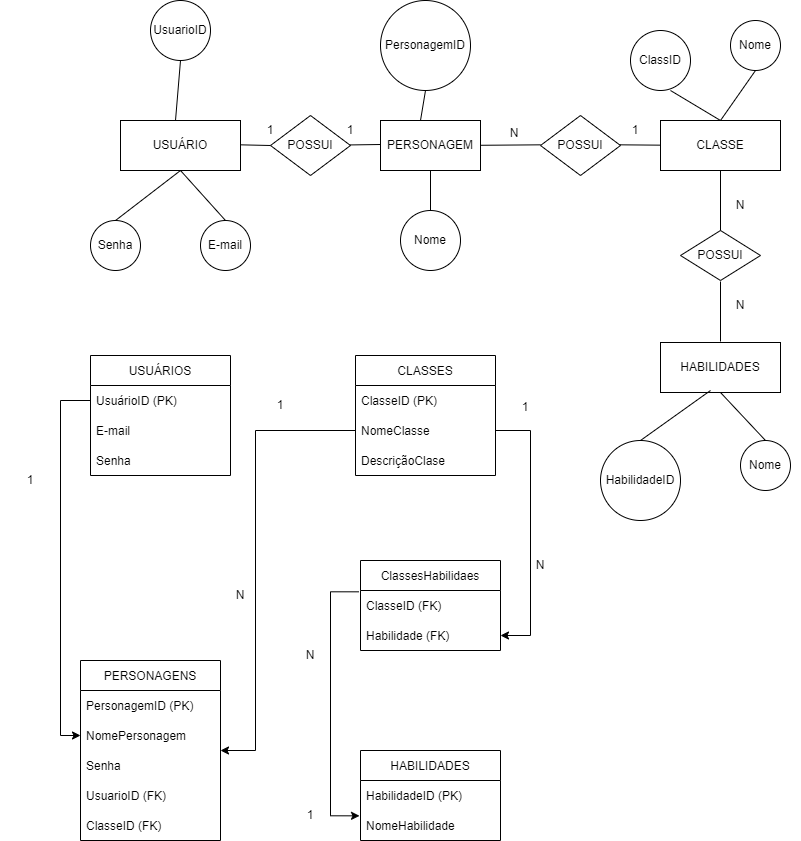

The diagram above was exported from draw.io. Its source (the exported page's mxGraphModel, read from the mxfile embedded in the PNG):
<mxGraphModel dx="1181" dy="524" grid="1" gridSize="10" guides="1" tooltips="1" connect="1" arrows="1" fold="1" page="1" pageScale="1" pageWidth="827" pageHeight="1169" math="0" shadow="0">
  <root>
    <mxCell id="0" />
    <mxCell id="1" parent="0" />
    <mxCell id="oQDwwjcVX3i-Q6Cp5K7o-27" value="" style="group" vertex="1" connectable="0" parent="1">
      <mxGeometry x="70" y="140" width="740" height="475" as="geometry" />
    </mxCell>
    <mxCell id="oQDwwjcVX3i-Q6Cp5K7o-1" value="USUÁRIO" style="rounded=0;whiteSpace=wrap;html=1;" vertex="1" parent="oQDwwjcVX3i-Q6Cp5K7o-27">
      <mxGeometry x="60" y="90" width="120" height="50" as="geometry" />
    </mxCell>
    <mxCell id="oQDwwjcVX3i-Q6Cp5K7o-2" value="POSSUI" style="rhombus;whiteSpace=wrap;html=1;" vertex="1" parent="oQDwwjcVX3i-Q6Cp5K7o-27">
      <mxGeometry x="210" y="85" width="80" height="60" as="geometry" />
    </mxCell>
    <mxCell id="oQDwwjcVX3i-Q6Cp5K7o-3" value="PERSONAGEM" style="rounded=0;whiteSpace=wrap;html=1;" vertex="1" parent="oQDwwjcVX3i-Q6Cp5K7o-27">
      <mxGeometry x="320" y="90" width="100" height="50" as="geometry" />
    </mxCell>
    <mxCell id="oQDwwjcVX3i-Q6Cp5K7o-4" value="" style="endArrow=none;html=1;rounded=0;entryX=0;entryY=0.5;entryDx=0;entryDy=0;" edge="1" parent="oQDwwjcVX3i-Q6Cp5K7o-27" target="oQDwwjcVX3i-Q6Cp5K7o-2">
      <mxGeometry width="50" height="50" relative="1" as="geometry">
        <mxPoint x="180" y="114.33000000000004" as="sourcePoint" />
        <mxPoint x="230" y="114.33000000000004" as="targetPoint" />
      </mxGeometry>
    </mxCell>
    <mxCell id="oQDwwjcVX3i-Q6Cp5K7o-5" value="" style="endArrow=none;html=1;rounded=0;" edge="1" parent="oQDwwjcVX3i-Q6Cp5K7o-27" source="oQDwwjcVX3i-Q6Cp5K7o-2">
      <mxGeometry width="50" height="50" relative="1" as="geometry">
        <mxPoint x="320" y="114.32999999999993" as="sourcePoint" />
        <mxPoint x="320" y="114" as="targetPoint" />
      </mxGeometry>
    </mxCell>
    <mxCell id="oQDwwjcVX3i-Q6Cp5K7o-7" value="" style="endArrow=none;html=1;rounded=0;" edge="1" parent="oQDwwjcVX3i-Q6Cp5K7o-27">
      <mxGeometry width="50" height="50" relative="1" as="geometry">
        <mxPoint x="539.9983169736406" y="115.10831697364063" as="sourcePoint" />
        <mxPoint x="600.22" y="114.65999999999997" as="targetPoint" />
        <Array as="points">
          <mxPoint x="560" y="114.33000000000004" />
        </Array>
      </mxGeometry>
    </mxCell>
    <mxCell id="oQDwwjcVX3i-Q6Cp5K7o-8" value="CLASSE" style="rounded=0;whiteSpace=wrap;html=1;" vertex="1" parent="oQDwwjcVX3i-Q6Cp5K7o-27">
      <mxGeometry x="600" y="90" width="120" height="50" as="geometry" />
    </mxCell>
    <mxCell id="oQDwwjcVX3i-Q6Cp5K7o-9" value="" style="endArrow=none;html=1;rounded=0;" edge="1" parent="oQDwwjcVX3i-Q6Cp5K7o-27">
      <mxGeometry width="50" height="50" relative="1" as="geometry">
        <mxPoint x="419.9983169736406" y="114.77831697364059" as="sourcePoint" />
        <mxPoint x="480.22" y="114.32999999999993" as="targetPoint" />
      </mxGeometry>
    </mxCell>
    <mxCell id="oQDwwjcVX3i-Q6Cp5K7o-11" value="POSSUI" style="rhombus;whiteSpace=wrap;html=1;" vertex="1" parent="oQDwwjcVX3i-Q6Cp5K7o-27">
      <mxGeometry x="620" y="200" width="80" height="50" as="geometry" />
    </mxCell>
    <mxCell id="oQDwwjcVX3i-Q6Cp5K7o-12" value="HABILIDADES" style="rounded=0;whiteSpace=wrap;html=1;" vertex="1" parent="oQDwwjcVX3i-Q6Cp5K7o-27">
      <mxGeometry x="600" y="312" width="120" height="50" as="geometry" />
    </mxCell>
    <mxCell id="oQDwwjcVX3i-Q6Cp5K7o-13" value="" style="endArrow=none;html=1;rounded=0;exitX=0.5;exitY=0;exitDx=0;exitDy=0;entryX=0.5;entryY=1;entryDx=0;entryDy=0;" edge="1" parent="oQDwwjcVX3i-Q6Cp5K7o-27" source="oQDwwjcVX3i-Q6Cp5K7o-11" target="oQDwwjcVX3i-Q6Cp5K7o-8">
      <mxGeometry width="50" height="50" relative="1" as="geometry">
        <mxPoint x="660" y="192" as="sourcePoint" />
        <mxPoint x="660" y="147" as="targetPoint" />
      </mxGeometry>
    </mxCell>
    <mxCell id="oQDwwjcVX3i-Q6Cp5K7o-14" value="1" style="text;html=1;strokeColor=none;fillColor=none;align=center;verticalAlign=middle;whiteSpace=wrap;rounded=0;" vertex="1" parent="oQDwwjcVX3i-Q6Cp5K7o-27">
      <mxGeometry x="180" y="85" width="60" height="30" as="geometry" />
    </mxCell>
    <mxCell id="oQDwwjcVX3i-Q6Cp5K7o-15" value="1" style="text;html=1;strokeColor=none;fillColor=none;align=center;verticalAlign=middle;whiteSpace=wrap;rounded=0;" vertex="1" parent="oQDwwjcVX3i-Q6Cp5K7o-27">
      <mxGeometry x="260" y="85" width="60" height="30" as="geometry" />
    </mxCell>
    <mxCell id="oQDwwjcVX3i-Q6Cp5K7o-16" value="" style="endArrow=none;html=1;rounded=0;" edge="1" parent="oQDwwjcVX3i-Q6Cp5K7o-27">
      <mxGeometry width="50" height="50" relative="1" as="geometry">
        <mxPoint x="660" y="311" as="sourcePoint" />
        <mxPoint x="660" y="251" as="targetPoint" />
      </mxGeometry>
    </mxCell>
    <mxCell id="oQDwwjcVX3i-Q6Cp5K7o-18" value="1" style="text;html=1;strokeColor=none;fillColor=none;align=center;verticalAlign=middle;whiteSpace=wrap;rounded=0;" vertex="1" parent="oQDwwjcVX3i-Q6Cp5K7o-27">
      <mxGeometry x="545" y="85" width="60" height="30" as="geometry" />
    </mxCell>
    <mxCell id="oQDwwjcVX3i-Q6Cp5K7o-19" value="N" style="text;html=1;strokeColor=none;fillColor=none;align=center;verticalAlign=middle;whiteSpace=wrap;rounded=0;" vertex="1" parent="oQDwwjcVX3i-Q6Cp5K7o-27">
      <mxGeometry x="424" y="88" width="60" height="30" as="geometry" />
    </mxCell>
    <mxCell id="oQDwwjcVX3i-Q6Cp5K7o-20" value="UsuarioID" style="ellipse;whiteSpace=wrap;html=1;aspect=fixed;" vertex="1" parent="oQDwwjcVX3i-Q6Cp5K7o-27">
      <mxGeometry x="90" y="-30" width="60" height="60" as="geometry" />
    </mxCell>
    <mxCell id="oQDwwjcVX3i-Q6Cp5K7o-21" value="" style="endArrow=none;html=1;rounded=0;entryX=0.5;entryY=1;entryDx=0;entryDy=0;" edge="1" parent="oQDwwjcVX3i-Q6Cp5K7o-27" target="oQDwwjcVX3i-Q6Cp5K7o-20">
      <mxGeometry width="50" height="50" relative="1" as="geometry">
        <mxPoint x="115" y="90" as="sourcePoint" />
        <mxPoint x="70" y="70" as="targetPoint" />
      </mxGeometry>
    </mxCell>
    <mxCell id="oQDwwjcVX3i-Q6Cp5K7o-22" value="Senha" style="ellipse;whiteSpace=wrap;html=1;aspect=fixed;" vertex="1" parent="oQDwwjcVX3i-Q6Cp5K7o-27">
      <mxGeometry x="30" y="190" width="50" height="50" as="geometry" />
    </mxCell>
    <mxCell id="oQDwwjcVX3i-Q6Cp5K7o-23" value="" style="endArrow=none;html=1;rounded=0;entryX=0.5;entryY=0;entryDx=0;entryDy=0;exitX=0.5;exitY=1;exitDx=0;exitDy=0;" edge="1" parent="oQDwwjcVX3i-Q6Cp5K7o-27" source="oQDwwjcVX3i-Q6Cp5K7o-1" target="oQDwwjcVX3i-Q6Cp5K7o-22">
      <mxGeometry width="50" height="50" relative="1" as="geometry">
        <mxPoint x="90" y="140" as="sourcePoint" />
        <mxPoint x="74" y="232" as="targetPoint" />
      </mxGeometry>
    </mxCell>
    <mxCell id="oQDwwjcVX3i-Q6Cp5K7o-25" value="N" style="text;html=1;strokeColor=none;fillColor=none;align=center;verticalAlign=middle;whiteSpace=wrap;rounded=0;" vertex="1" parent="oQDwwjcVX3i-Q6Cp5K7o-27">
      <mxGeometry x="650" y="260" width="60" height="30" as="geometry" />
    </mxCell>
    <mxCell id="oQDwwjcVX3i-Q6Cp5K7o-26" value="N" style="text;html=1;strokeColor=none;fillColor=none;align=center;verticalAlign=middle;whiteSpace=wrap;rounded=0;" vertex="1" parent="oQDwwjcVX3i-Q6Cp5K7o-27">
      <mxGeometry x="650" y="160" width="60" height="30" as="geometry" />
    </mxCell>
    <mxCell id="oQDwwjcVX3i-Q6Cp5K7o-28" value="POSSUI" style="rhombus;whiteSpace=wrap;html=1;" vertex="1" parent="oQDwwjcVX3i-Q6Cp5K7o-27">
      <mxGeometry x="480" y="85" width="80" height="60" as="geometry" />
    </mxCell>
    <mxCell id="oQDwwjcVX3i-Q6Cp5K7o-30" value="E-mail" style="ellipse;whiteSpace=wrap;html=1;aspect=fixed;" vertex="1" parent="oQDwwjcVX3i-Q6Cp5K7o-27">
      <mxGeometry x="140" y="190" width="50" height="50" as="geometry" />
    </mxCell>
    <mxCell id="oQDwwjcVX3i-Q6Cp5K7o-33" value="" style="endArrow=none;html=1;rounded=0;exitX=0.5;exitY=0;exitDx=0;exitDy=0;entryX=0.5;entryY=1;entryDx=0;entryDy=0;" edge="1" parent="oQDwwjcVX3i-Q6Cp5K7o-27" source="oQDwwjcVX3i-Q6Cp5K7o-30" target="oQDwwjcVX3i-Q6Cp5K7o-1">
      <mxGeometry width="50" height="50" relative="1" as="geometry">
        <mxPoint x="330" y="210" as="sourcePoint" />
        <mxPoint x="120" y="140" as="targetPoint" />
      </mxGeometry>
    </mxCell>
    <mxCell id="oQDwwjcVX3i-Q6Cp5K7o-34" value="PersonagemID" style="ellipse;whiteSpace=wrap;html=1;aspect=fixed;" vertex="1" parent="oQDwwjcVX3i-Q6Cp5K7o-27">
      <mxGeometry x="320" y="-30" width="90" height="90" as="geometry" />
    </mxCell>
    <mxCell id="oQDwwjcVX3i-Q6Cp5K7o-36" value="Nome" style="ellipse;whiteSpace=wrap;html=1;aspect=fixed;" vertex="1" parent="oQDwwjcVX3i-Q6Cp5K7o-27">
      <mxGeometry x="340" y="180" width="60" height="60" as="geometry" />
    </mxCell>
    <mxCell id="oQDwwjcVX3i-Q6Cp5K7o-38" value="" style="endArrow=none;html=1;rounded=0;exitX=0.5;exitY=0;exitDx=0;exitDy=0;entryX=0.5;entryY=1;entryDx=0;entryDy=0;" edge="1" parent="oQDwwjcVX3i-Q6Cp5K7o-27" source="oQDwwjcVX3i-Q6Cp5K7o-36" target="oQDwwjcVX3i-Q6Cp5K7o-3">
      <mxGeometry width="50" height="50" relative="1" as="geometry">
        <mxPoint x="340" y="130" as="sourcePoint" />
        <mxPoint x="390" y="80" as="targetPoint" />
      </mxGeometry>
    </mxCell>
    <mxCell id="oQDwwjcVX3i-Q6Cp5K7o-39" value="ClassID" style="ellipse;whiteSpace=wrap;html=1;aspect=fixed;" vertex="1" parent="oQDwwjcVX3i-Q6Cp5K7o-27">
      <mxGeometry x="570" width="60" height="60" as="geometry" />
    </mxCell>
    <mxCell id="oQDwwjcVX3i-Q6Cp5K7o-40" value="" style="endArrow=none;html=1;rounded=0;exitX=0.5;exitY=0;exitDx=0;exitDy=0;" edge="1" parent="oQDwwjcVX3i-Q6Cp5K7o-27" source="oQDwwjcVX3i-Q6Cp5K7o-8">
      <mxGeometry width="50" height="50" relative="1" as="geometry">
        <mxPoint x="670" y="-60" as="sourcePoint" />
        <mxPoint x="610" y="60" as="targetPoint" />
      </mxGeometry>
    </mxCell>
    <mxCell id="oQDwwjcVX3i-Q6Cp5K7o-41" value="Nome" style="ellipse;whiteSpace=wrap;html=1;aspect=fixed;" vertex="1" parent="oQDwwjcVX3i-Q6Cp5K7o-27">
      <mxGeometry x="670" y="-10" width="50" height="50" as="geometry" />
    </mxCell>
    <mxCell id="oQDwwjcVX3i-Q6Cp5K7o-42" value="" style="endArrow=none;html=1;rounded=0;exitX=0.5;exitY=1;exitDx=0;exitDy=0;" edge="1" parent="oQDwwjcVX3i-Q6Cp5K7o-27" source="oQDwwjcVX3i-Q6Cp5K7o-41">
      <mxGeometry width="50" height="50" relative="1" as="geometry">
        <mxPoint x="820" y="-130" as="sourcePoint" />
        <mxPoint x="660" y="90" as="targetPoint" />
      </mxGeometry>
    </mxCell>
    <mxCell id="oQDwwjcVX3i-Q6Cp5K7o-49" value="USUÁRIOS" style="swimlane;fontStyle=0;childLayout=stackLayout;horizontal=1;startSize=30;horizontalStack=0;resizeParent=1;resizeParentMax=0;resizeLast=0;collapsible=1;marginBottom=0;" vertex="1" parent="oQDwwjcVX3i-Q6Cp5K7o-27">
      <mxGeometry x="30" y="325" width="140" height="120" as="geometry" />
    </mxCell>
    <mxCell id="oQDwwjcVX3i-Q6Cp5K7o-50" value="UsuárioID (PK)" style="text;strokeColor=none;fillColor=none;align=left;verticalAlign=middle;spacingLeft=4;spacingRight=4;overflow=hidden;points=[[0,0.5],[1,0.5]];portConstraint=eastwest;rotatable=0;" vertex="1" parent="oQDwwjcVX3i-Q6Cp5K7o-49">
      <mxGeometry y="30" width="140" height="30" as="geometry" />
    </mxCell>
    <mxCell id="oQDwwjcVX3i-Q6Cp5K7o-51" value="E-mail" style="text;strokeColor=none;fillColor=none;align=left;verticalAlign=middle;spacingLeft=4;spacingRight=4;overflow=hidden;points=[[0,0.5],[1,0.5]];portConstraint=eastwest;rotatable=0;" vertex="1" parent="oQDwwjcVX3i-Q6Cp5K7o-49">
      <mxGeometry y="60" width="140" height="30" as="geometry" />
    </mxCell>
    <mxCell id="oQDwwjcVX3i-Q6Cp5K7o-52" value="Senha" style="text;strokeColor=none;fillColor=none;align=left;verticalAlign=middle;spacingLeft=4;spacingRight=4;overflow=hidden;points=[[0,0.5],[1,0.5]];portConstraint=eastwest;rotatable=0;" vertex="1" parent="oQDwwjcVX3i-Q6Cp5K7o-49">
      <mxGeometry y="90" width="140" height="30" as="geometry" />
    </mxCell>
    <mxCell id="oQDwwjcVX3i-Q6Cp5K7o-98" value="CLASSES" style="swimlane;fontStyle=0;childLayout=stackLayout;horizontal=1;startSize=30;horizontalStack=0;resizeParent=1;resizeParentMax=0;resizeLast=0;collapsible=1;marginBottom=0;labelBorderColor=none;strokeColor=default;strokeWidth=1;" vertex="1" parent="oQDwwjcVX3i-Q6Cp5K7o-27">
      <mxGeometry x="295" y="325" width="140" height="120" as="geometry" />
    </mxCell>
    <mxCell id="oQDwwjcVX3i-Q6Cp5K7o-99" value="ClasseID (PK)" style="text;strokeColor=none;fillColor=none;align=left;verticalAlign=middle;spacingLeft=4;spacingRight=4;overflow=hidden;points=[[0,0.5],[1,0.5]];portConstraint=eastwest;rotatable=0;labelBorderColor=none;strokeWidth=1;" vertex="1" parent="oQDwwjcVX3i-Q6Cp5K7o-98">
      <mxGeometry y="30" width="140" height="30" as="geometry" />
    </mxCell>
    <mxCell id="oQDwwjcVX3i-Q6Cp5K7o-100" value="NomeClasse" style="text;strokeColor=none;fillColor=none;align=left;verticalAlign=middle;spacingLeft=4;spacingRight=4;overflow=hidden;points=[[0,0.5],[1,0.5]];portConstraint=eastwest;rotatable=0;labelBorderColor=none;strokeWidth=1;" vertex="1" parent="oQDwwjcVX3i-Q6Cp5K7o-98">
      <mxGeometry y="60" width="140" height="30" as="geometry" />
    </mxCell>
    <mxCell id="oQDwwjcVX3i-Q6Cp5K7o-101" value="DescriçãoClase" style="text;strokeColor=none;fillColor=none;align=left;verticalAlign=middle;spacingLeft=4;spacingRight=4;overflow=hidden;points=[[0,0.5],[1,0.5]];portConstraint=eastwest;rotatable=0;labelBorderColor=none;strokeWidth=1;" vertex="1" parent="oQDwwjcVX3i-Q6Cp5K7o-98">
      <mxGeometry y="90" width="140" height="30" as="geometry" />
    </mxCell>
    <mxCell id="oQDwwjcVX3i-Q6Cp5K7o-105" value="1" style="text;html=1;strokeColor=none;fillColor=none;align=center;verticalAlign=middle;whiteSpace=wrap;rounded=0;" vertex="1" parent="oQDwwjcVX3i-Q6Cp5K7o-27">
      <mxGeometry x="190" y="360" width="60" height="30" as="geometry" />
    </mxCell>
    <mxCell id="oQDwwjcVX3i-Q6Cp5K7o-121" value="1" style="text;html=1;strokeColor=none;fillColor=none;align=center;verticalAlign=middle;whiteSpace=wrap;rounded=0;" vertex="1" parent="oQDwwjcVX3i-Q6Cp5K7o-27">
      <mxGeometry x="435" y="362" width="60" height="30" as="geometry" />
    </mxCell>
    <mxCell id="oQDwwjcVX3i-Q6Cp5K7o-37" value="" style="endArrow=none;html=1;rounded=0;entryX=0.5;entryY=1;entryDx=0;entryDy=0;" edge="1" parent="1" target="oQDwwjcVX3i-Q6Cp5K7o-34">
      <mxGeometry width="50" height="50" relative="1" as="geometry">
        <mxPoint x="430" y="230" as="sourcePoint" />
        <mxPoint x="450" y="220" as="targetPoint" />
      </mxGeometry>
    </mxCell>
    <mxCell id="oQDwwjcVX3i-Q6Cp5K7o-43" value="HabilidadeID" style="ellipse;whiteSpace=wrap;html=1;aspect=fixed;" vertex="1" parent="1">
      <mxGeometry x="610" y="550" width="80" height="80" as="geometry" />
    </mxCell>
    <mxCell id="oQDwwjcVX3i-Q6Cp5K7o-44" value="" style="endArrow=none;html=1;rounded=0;entryX=0.5;entryY=0;entryDx=0;entryDy=0;" edge="1" parent="1" target="oQDwwjcVX3i-Q6Cp5K7o-43">
      <mxGeometry width="50" height="50" relative="1" as="geometry">
        <mxPoint x="720" y="500" as="sourcePoint" />
        <mxPoint x="564" y="312" as="targetPoint" />
      </mxGeometry>
    </mxCell>
    <mxCell id="oQDwwjcVX3i-Q6Cp5K7o-45" value="Nome" style="ellipse;whiteSpace=wrap;html=1;aspect=fixed;" vertex="1" parent="1">
      <mxGeometry x="750" y="550" width="50" height="50" as="geometry" />
    </mxCell>
    <mxCell id="oQDwwjcVX3i-Q6Cp5K7o-46" value="" style="endArrow=none;html=1;rounded=0;exitX=0.5;exitY=0;exitDx=0;exitDy=0;entryX=0.5;entryY=1;entryDx=0;entryDy=0;" edge="1" parent="1" source="oQDwwjcVX3i-Q6Cp5K7o-45" target="oQDwwjcVX3i-Q6Cp5K7o-12">
      <mxGeometry width="50" height="50" relative="1" as="geometry">
        <mxPoint x="820" y="290" as="sourcePoint" />
        <mxPoint x="710" y="510" as="targetPoint" />
      </mxGeometry>
    </mxCell>
    <mxCell id="oQDwwjcVX3i-Q6Cp5K7o-90" value="PERSONAGENS" style="swimlane;fontStyle=0;childLayout=stackLayout;horizontal=1;startSize=30;horizontalStack=0;resizeParent=1;resizeParentMax=0;resizeLast=0;collapsible=1;marginBottom=0;labelBorderColor=none;strokeColor=default;strokeWidth=1;" vertex="1" parent="1">
      <mxGeometry x="90" y="770" width="140" height="180" as="geometry" />
    </mxCell>
    <mxCell id="oQDwwjcVX3i-Q6Cp5K7o-91" value="PersonagemID (PK)" style="text;strokeColor=none;fillColor=none;align=left;verticalAlign=middle;spacingLeft=4;spacingRight=4;overflow=hidden;points=[[0,0.5],[1,0.5]];portConstraint=eastwest;rotatable=0;labelBorderColor=none;strokeWidth=1;" vertex="1" parent="oQDwwjcVX3i-Q6Cp5K7o-90">
      <mxGeometry y="30" width="140" height="30" as="geometry" />
    </mxCell>
    <mxCell id="oQDwwjcVX3i-Q6Cp5K7o-92" value="NomePersonagem" style="text;strokeColor=none;fillColor=none;align=left;verticalAlign=middle;spacingLeft=4;spacingRight=4;overflow=hidden;points=[[0,0.5],[1,0.5]];portConstraint=eastwest;rotatable=0;labelBorderColor=none;strokeWidth=1;" vertex="1" parent="oQDwwjcVX3i-Q6Cp5K7o-90">
      <mxGeometry y="60" width="140" height="30" as="geometry" />
    </mxCell>
    <mxCell id="oQDwwjcVX3i-Q6Cp5K7o-94" value="Senha" style="text;strokeColor=none;fillColor=none;align=left;verticalAlign=middle;spacingLeft=4;spacingRight=4;overflow=hidden;points=[[0,0.5],[1,0.5]];portConstraint=eastwest;rotatable=0;labelBorderColor=none;strokeWidth=1;" vertex="1" parent="oQDwwjcVX3i-Q6Cp5K7o-90">
      <mxGeometry y="90" width="140" height="30" as="geometry" />
    </mxCell>
    <mxCell id="oQDwwjcVX3i-Q6Cp5K7o-93" value="UsuarioID (FK)" style="text;strokeColor=none;fillColor=none;align=left;verticalAlign=middle;spacingLeft=4;spacingRight=4;overflow=hidden;points=[[0,0.5],[1,0.5]];portConstraint=eastwest;rotatable=0;labelBorderColor=none;strokeWidth=1;" vertex="1" parent="oQDwwjcVX3i-Q6Cp5K7o-90">
      <mxGeometry y="120" width="140" height="30" as="geometry" />
    </mxCell>
    <mxCell id="oQDwwjcVX3i-Q6Cp5K7o-103" value="ClasseID (FK)" style="text;strokeColor=none;fillColor=none;align=left;verticalAlign=middle;spacingLeft=4;spacingRight=4;overflow=hidden;points=[[0,0.5],[1,0.5]];portConstraint=eastwest;rotatable=0;labelBorderColor=none;strokeWidth=1;" vertex="1" parent="oQDwwjcVX3i-Q6Cp5K7o-90">
      <mxGeometry y="150" width="140" height="30" as="geometry" />
    </mxCell>
    <mxCell id="oQDwwjcVX3i-Q6Cp5K7o-95" style="edgeStyle=orthogonalEdgeStyle;rounded=0;orthogonalLoop=1;jettySize=auto;html=1;entryX=0;entryY=0.5;entryDx=0;entryDy=0;" edge="1" parent="1" source="oQDwwjcVX3i-Q6Cp5K7o-50" target="oQDwwjcVX3i-Q6Cp5K7o-92">
      <mxGeometry relative="1" as="geometry" />
    </mxCell>
    <mxCell id="oQDwwjcVX3i-Q6Cp5K7o-96" value="1" style="text;html=1;strokeColor=none;fillColor=none;align=center;verticalAlign=middle;whiteSpace=wrap;rounded=0;" vertex="1" parent="1">
      <mxGeometry x="10" y="575" width="60" height="30" as="geometry" />
    </mxCell>
    <mxCell id="oQDwwjcVX3i-Q6Cp5K7o-104" style="edgeStyle=orthogonalEdgeStyle;rounded=0;orthogonalLoop=1;jettySize=auto;html=1;" edge="1" parent="1" source="oQDwwjcVX3i-Q6Cp5K7o-100">
      <mxGeometry relative="1" as="geometry">
        <mxPoint x="230" y="860" as="targetPoint" />
        <Array as="points">
          <mxPoint x="265" y="540" />
          <mxPoint x="265" y="860" />
          <mxPoint x="230" y="860" />
        </Array>
      </mxGeometry>
    </mxCell>
    <mxCell id="oQDwwjcVX3i-Q6Cp5K7o-106" value="N" style="text;html=1;strokeColor=none;fillColor=none;align=center;verticalAlign=middle;whiteSpace=wrap;rounded=0;" vertex="1" parent="1">
      <mxGeometry x="220" y="690" width="60" height="30" as="geometry" />
    </mxCell>
    <mxCell id="oQDwwjcVX3i-Q6Cp5K7o-109" value="HABILIDADES" style="swimlane;fontStyle=0;childLayout=stackLayout;horizontal=1;startSize=30;horizontalStack=0;resizeParent=1;resizeParentMax=0;resizeLast=0;collapsible=1;marginBottom=0;labelBorderColor=none;strokeColor=default;strokeWidth=1;" vertex="1" parent="1">
      <mxGeometry x="370" y="860" width="140" height="90" as="geometry" />
    </mxCell>
    <mxCell id="oQDwwjcVX3i-Q6Cp5K7o-110" value="HabilidadeID (PK)" style="text;strokeColor=none;fillColor=none;align=left;verticalAlign=middle;spacingLeft=4;spacingRight=4;overflow=hidden;points=[[0,0.5],[1,0.5]];portConstraint=eastwest;rotatable=0;labelBorderColor=none;strokeWidth=1;" vertex="1" parent="oQDwwjcVX3i-Q6Cp5K7o-109">
      <mxGeometry y="30" width="140" height="30" as="geometry" />
    </mxCell>
    <mxCell id="oQDwwjcVX3i-Q6Cp5K7o-111" value="NomeHabilidade" style="text;strokeColor=none;fillColor=none;align=left;verticalAlign=middle;spacingLeft=4;spacingRight=4;overflow=hidden;points=[[0,0.5],[1,0.5]];portConstraint=eastwest;rotatable=0;labelBorderColor=none;strokeWidth=1;" vertex="1" parent="oQDwwjcVX3i-Q6Cp5K7o-109">
      <mxGeometry y="60" width="140" height="30" as="geometry" />
    </mxCell>
    <mxCell id="oQDwwjcVX3i-Q6Cp5K7o-119" style="edgeStyle=orthogonalEdgeStyle;rounded=0;orthogonalLoop=1;jettySize=auto;html=1;entryX=-0.007;entryY=0.178;entryDx=0;entryDy=0;entryPerimeter=0;startArrow=none;exitX=-0.012;exitY=0.044;exitDx=0;exitDy=0;exitPerimeter=0;" edge="1" parent="1" source="oQDwwjcVX3i-Q6Cp5K7o-114" target="oQDwwjcVX3i-Q6Cp5K7o-111">
      <mxGeometry relative="1" as="geometry">
        <Array as="points">
          <mxPoint x="340" y="701" />
          <mxPoint x="340" y="925" />
        </Array>
      </mxGeometry>
    </mxCell>
    <mxCell id="oQDwwjcVX3i-Q6Cp5K7o-113" value="ClassesHabilidaes" style="swimlane;fontStyle=0;childLayout=stackLayout;horizontal=1;startSize=30;horizontalStack=0;resizeParent=1;resizeParentMax=0;resizeLast=0;collapsible=1;marginBottom=0;labelBorderColor=none;strokeColor=default;strokeWidth=1;" vertex="1" parent="1">
      <mxGeometry x="370" y="670" width="140" height="90" as="geometry" />
    </mxCell>
    <mxCell id="oQDwwjcVX3i-Q6Cp5K7o-114" value="ClasseID (FK)" style="text;strokeColor=none;fillColor=none;align=left;verticalAlign=middle;spacingLeft=4;spacingRight=4;overflow=hidden;points=[[0,0.5],[1,0.5]];portConstraint=eastwest;rotatable=0;labelBorderColor=none;strokeWidth=1;" vertex="1" parent="oQDwwjcVX3i-Q6Cp5K7o-113">
      <mxGeometry y="30" width="140" height="30" as="geometry" />
    </mxCell>
    <mxCell id="oQDwwjcVX3i-Q6Cp5K7o-115" value="Habilidade (FK)" style="text;strokeColor=none;fillColor=none;align=left;verticalAlign=middle;spacingLeft=4;spacingRight=4;overflow=hidden;points=[[0,0.5],[1,0.5]];portConstraint=eastwest;rotatable=0;labelBorderColor=none;strokeWidth=1;" vertex="1" parent="oQDwwjcVX3i-Q6Cp5K7o-113">
      <mxGeometry y="60" width="140" height="30" as="geometry" />
    </mxCell>
    <mxCell id="oQDwwjcVX3i-Q6Cp5K7o-118" style="edgeStyle=orthogonalEdgeStyle;rounded=0;orthogonalLoop=1;jettySize=auto;html=1;entryX=1;entryY=0.5;entryDx=0;entryDy=0;" edge="1" parent="1" source="oQDwwjcVX3i-Q6Cp5K7o-100" target="oQDwwjcVX3i-Q6Cp5K7o-115">
      <mxGeometry relative="1" as="geometry">
        <mxPoint x="510" y="750" as="targetPoint" />
        <Array as="points">
          <mxPoint x="540" y="540" />
          <mxPoint x="540" y="745" />
        </Array>
      </mxGeometry>
    </mxCell>
    <mxCell id="oQDwwjcVX3i-Q6Cp5K7o-120" value="N" style="text;html=1;strokeColor=none;fillColor=none;align=center;verticalAlign=middle;whiteSpace=wrap;rounded=0;" vertex="1" parent="1">
      <mxGeometry x="520" y="660" width="60" height="30" as="geometry" />
    </mxCell>
    <mxCell id="oQDwwjcVX3i-Q6Cp5K7o-122" value="N" style="text;html=1;strokeColor=none;fillColor=none;align=center;verticalAlign=middle;whiteSpace=wrap;rounded=0;" vertex="1" parent="1">
      <mxGeometry x="290" y="750" width="60" height="30" as="geometry" />
    </mxCell>
    <mxCell id="oQDwwjcVX3i-Q6Cp5K7o-167" value="1" style="text;html=1;strokeColor=none;fillColor=none;align=center;verticalAlign=middle;whiteSpace=wrap;rounded=0;" vertex="1" parent="1">
      <mxGeometry x="290" y="910" width="60" height="30" as="geometry" />
    </mxCell>
  </root>
</mxGraphModel>